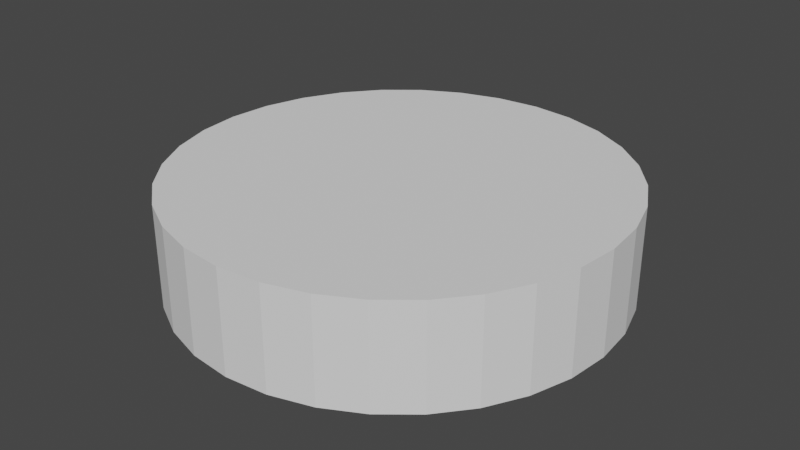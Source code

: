 # Source: Balk.blend  (saved by Blender 2.90.8; exported with 4.5.12 LTS)
import bpy
from mathutils import Matrix  # noqa: F401  (used for matrix-valued properties, if any)

bpy.ops.wm.read_factory_settings(use_empty=True)
scene = bpy.context.scene
scene.name = 'Scene'

# ---- collections
col_collection = bpy.data.collections.new('Collection'); scene.collection.children.link(col_collection)

# ---- world
world_world = bpy.data.worlds.new('World'); scene.world = world_world
world_world.use_nodes = True; world_world.node_tree.nodes.clear()
_N = world_world.node_tree.nodes; _L = world_world.node_tree.links
n0 = _N.new('ShaderNodeOutputWorld'); n0.name = 'World Output'; n0.location = (300, 300)
n1 = _N.new('ShaderNodeBackground'); n1.name = 'Background'; n1.location = (10, 300)
n1.inputs[0].default_value = (0.05088, 0.05088, 0.05088, 1.0)
_L.new(n1.outputs[0], n0.inputs[0])
n0.is_active_output = True
world_world.color = (0.05088, 0.05088, 0.05088)
world_world.use_sun_shadow = False
world_world.sun_shadow_jitter_overblur = 0.0

# ---- meshes
me_cylinder = bpy.data.meshes.new('Cylinder')
me_cylinder.from_pydata([(0.0, 1.0, -1.0), (0.0, 1.0, 1.0), (0.1951, 0.9808, -1.0), (0.1951, 0.9808, 1.0), (0.3827, 0.9239, -1.0), (0.3827, 0.9239, 1.0), (0.5556, 0.8315, -1.0), (0.5556, 0.8315, 1.0), (0.7071, 0.7071, -1.0), (0.7071, 0.7071, 1.0), (0.8315, 0.5556, -1.0), (0.8315, 0.5556, 1.0), (0.9239, 0.3827, -1.0), (0.9239, 0.3827, 1.0), (0.9808, 0.1951, -1.0), (0.9808, 0.1951, 1.0), (1.0, 7.55e-08, -1.0), (1.0, 7.55e-08, 1.0), (0.9808, -0.1951, -1.0), (0.9808, -0.1951, 1.0), (0.9239, -0.3827, -1.0), (0.9239, -0.3827, 1.0), (0.8315, -0.5556, -1.0), (0.8315, -0.5556, 1.0), (0.7071, -0.7071, -1.0), (0.7071, -0.7071, 1.0), (0.5556, -0.8315, -1.0), (0.5556, -0.8315, 1.0), (0.3827, -0.9239, -1.0), (0.3827, -0.9239, 1.0), (0.1951, -0.9808, -1.0), (0.1951, -0.9808, 1.0), (-3.258e-07, -1.0, -1.0), (-3.258e-07, -1.0, 1.0), (-0.1951, -0.9808, -1.0), (-0.1951, -0.9808, 1.0), (-0.3827, -0.9239, -1.0), (-0.3827, -0.9239, 1.0), (-0.5556, -0.8315, -1.0), (-0.5556, -0.8315, 1.0), (-0.7071, -0.7071, -1.0), (-0.7071, -0.7071, 1.0), (-0.8315, -0.5556, -1.0), (-0.8315, -0.5556, 1.0), (-0.9239, -0.3827, -1.0), (-0.9239, -0.3827, 1.0), (-0.9808, -0.1951, -1.0), (-0.9808, -0.1951, 1.0), (-1.0, 9.656e-07, -1.0), (-1.0, 9.656e-07, 1.0), (-0.9808, 0.1951, -1.0), (-0.9808, 0.1951, 1.0), (-0.9239, 0.3827, -1.0), (-0.9239, 0.3827, 1.0), (-0.8315, 0.5556, -1.0), (-0.8315, 0.5556, 1.0), (-0.7071, 0.7071, -1.0), (-0.7071, 0.7071, 1.0), (-0.5556, 0.8315, -1.0), (-0.5556, 0.8315, 1.0), (-0.3827, 0.9239, -1.0), (-0.3827, 0.9239, 1.0), (-0.1951, 0.9808, -1.0), (-0.1951, 0.9808, 1.0)], [], [(0, 1, 3, 2), (2, 3, 5, 4), (4, 5, 7, 6), (6, 7, 9, 8), (8, 9, 11, 10), (10, 11, 13, 12), (12, 13, 15, 14), (14, 15, 17, 16), (16, 17, 19, 18), (18, 19, 21, 20), (20, 21, 23, 22), (22, 23, 25, 24), (24, 25, 27, 26), (26, 27, 29, 28), (28, 29, 31, 30), (30, 31, 33, 32), (32, 33, 35, 34), (34, 35, 37, 36), (36, 37, 39, 38), (38, 39, 41, 40), (40, 41, 43, 42), (42, 43, 45, 44), (44, 45, 47, 46), (46, 47, 49, 48), (48, 49, 51, 50), (50, 51, 53, 52), (52, 53, 55, 54), (54, 55, 57, 56), (56, 57, 59, 58), (58, 59, 61, 60), (3, 1, 63, 61, 59, 57, 55, 53, 51, 49, 47, 45, 43, 41, 39, 37, 35, 33, 31, 29, 27, 25, 23, 21, 19, 17, 15, 13, 11, 9, 7, 5), (60, 61, 63, 62), (62, 63, 1, 0), (0, 2, 4, 6, 8, 10, 12, 14, 16, 18, 20, 22, 24, 26, 28, 30, 32, 34, 36, 38, 40, 42, 44, 46, 48, 50, 52, 54, 56, 58, 60, 62)])
_uv = me_cylinder.uv_layers.new(name='UVMap')
_uv.uv.foreach_set('vector', [1.0, 0.5, 1.0, 1.0, 0.9688, 1.0, 0.9688, 0.5, 0.9688, 0.5, 0.9688, 1.0, 0.9375, 1.0, 0.9375, 0.5, 0.9375, 0.5, 0.9375, 1.0, 0.9062, 1.0, 0.9062, 0.5, 0.9062, 0.5, 0.9062, 1.0, 0.875, 1.0, 0.875, 0.5, 0.875, 0.5, 0.875, 1.0, 0.8438, 1.0, 0.8438, 0.5, 0.8438, 0.5, 0.8438, 1.0, 0.8125, 1.0, 0.8125, 0.5, 0.8125, 0.5, 0.8125, 1.0, 0.7812, 1.0, 0.7812, 0.5, 0.7812, 0.5, 0.7812, 1.0, 0.75, 1.0, 0.75, 0.5, 0.75, 0.5, 0.75, 1.0, 0.7188, 1.0, 0.7188, 0.5, 0.7188, 0.5, 0.7188, 1.0, 0.6875, 1.0, 0.6875, 0.5, 0.6875, 0.5, 0.6875, 1.0, 0.6562, 1.0, 0.6562, 0.5, 0.6562, 0.5, 0.6562, 1.0, 0.625, 1.0, 0.625, 0.5, 0.625, 0.5, 0.625, 1.0, 0.5938, 1.0, 0.5938, 0.5, 0.5938, 0.5, 0.5938, 1.0, 0.5625, 1.0, 0.5625, 0.5, 0.5625, 0.5, 0.5625, 1.0, 0.5312, 1.0, 0.5312, 0.5, 0.5312, 0.5, 0.5312, 1.0, 0.5, 1.0, 0.5, 0.5, 0.5, 0.5, 0.5, 1.0, 0.4688, 1.0, 0.4688, 0.5, 0.4688, 0.5, 0.4688, 1.0, 0.4375, 1.0, 0.4375, 0.5, 0.4375, 0.5, 0.4375, 1.0, 0.4062, 1.0, 0.4062, 0.5, 0.4062, 0.5, 0.4062, 1.0, 0.375, 1.0, 0.375, 0.5, 0.375, 0.5, 0.375, 1.0, 0.3438, 1.0, 0.3438, 0.5, 0.3438, 0.5, 0.3438, 1.0, 0.3125, 1.0, 0.3125, 0.5, 0.3125, 0.5, 0.3125, 1.0, 0.2812, 1.0, 0.2812, 0.5, 0.2812, 0.5, 0.2812, 1.0, 0.25, 1.0, 0.25, 0.5, 0.25, 0.5, 0.25, 1.0, 0.2188, 1.0, 0.2188, 0.5, 0.2188, 0.5, 0.2188, 1.0, 0.1875, 1.0, 0.1875, 0.5, 0.1875, 0.5, 0.1875, 1.0, 0.1562, 1.0, 0.1562, 0.5, 0.1562, 0.5, 0.1562, 1.0, 0.125, 1.0, 0.125, 0.5, 0.125, 0.5, 0.125, 1.0, 0.09375, 1.0, 0.09375, 0.5, 0.09375, 0.5, 0.09375, 1.0, 0.0625, 1.0, 0.0625, 0.5, 0.2968, 0.4854, 0.25, 0.49, 0.2032, 0.4854, 0.1582, 0.4717, 0.1167, 0.4496, 0.08029, 0.4197, 0.05045, 0.3833, 0.02827, 0.3418, 0.01461, 0.2968, 0.01, 0.25, 0.01461, 0.2032, 0.02827, 0.1582, 0.05045, 0.1167, 0.08029, 0.08029, 0.1167, 0.05045, 0.1582, 0.02827, 0.2032, 0.01461, 0.25, 0.01, 0.2968, 0.01461, 0.3418, 0.02827, 0.3833, 0.05045, 0.4197, 0.08029, 0.4496, 0.1167, 0.4717, 0.1582, 0.4854, 0.2032, 0.49, 0.25, 0.4854, 0.2968, 0.4717, 0.3418, 0.4496, 0.3833, 0.4197, 0.4197, 0.3833, 0.4496, 0.3418, 0.4717, 0.0625, 0.5, 0.0625, 1.0, 0.03125, 1.0, 0.03125, 0.5, 0.03125, 0.5, 0.03125, 1.0, 0.0, 1.0, 0.0, 0.5, 0.75, 0.49, 0.7968, 0.4854, 0.8418, 0.4717, 0.8833, 0.4496, 0.9197, 0.4197, 0.9496, 0.3833, 0.9717, 0.3418, 0.9854, 0.2968, 0.99, 0.25, 0.9854, 0.2032, 0.9717, 0.1582, 0.9496, 0.1167, 0.9197, 0.08029, 0.8833, 0.05045, 0.8418, 0.02827, 0.7968, 0.01461, 0.75, 0.01, 0.7032, 0.01461, 0.6582, 0.02827, 0.6167, 0.05045, 0.5803, 0.08029, 0.5504, 0.1167, 0.5283, 0.1582, 0.5146, 0.2032, 0.51, 0.25, 0.5146, 0.2968, 0.5283, 0.3418, 0.5504, 0.3833, 0.5803, 0.4197, 0.6167, 0.4496, 0.6582, 0.4717, 0.7032, 0.4854])
me_cylinder.use_remesh_fix_poles = True
me_cylinder.use_remesh_preserve_attributes = False
me_cylinder.use_mirror_vertex_groups = False
me_cylinder.update()

# ---- objects
ob_cylinder = bpy.data.objects.new('Cylinder', me_cylinder)

# ---- transforms, parenting, visibility, modifiers, constraints
ob_cylinder.location = (0.0, 0.0, 0.0)
ob_cylinder.scale = (1.0, 1.0, 0.2325)
ob_cylinder.lineart.crease_threshold = 0.0

# ---- collection membership
col_collection.objects.link(ob_cylinder)

# ---- scene / render settings (as saved in the file)
scene.frame_start = 1; scene.frame_end = 250; scene.frame_set(1)
scene.render.engine = 'BLENDER_EEVEE_NEXT'
scene.cycles.use_denoising = False
scene.cycles.samples = 128
scene.cycles.sampling_pattern = 'TABULATED_SOBOL'
scene.cycles.use_adaptive_sampling = False
scene.cycles.use_light_tree = False
scene.view_settings.view_transform = 'Filmic'
bpy.context.view_layer.update()

# ---- added for rendering (the .blend has no active camera and no usable light): camera, sun
cam_auto = bpy.data.cameras.new('AutoCamera')
cam_auto.lens = 50.0
cam_auto.sensor_width = 36.0
cam_auto.clip_end = 1000.0
ob_auto_camera = bpy.data.objects.new('AutoCamera', cam_auto)
scene.collection.objects.link(ob_auto_camera)
ob_auto_camera.location = (2.65205, -3.18247, 2.12164)
ob_auto_camera.rotation_euler = (1.09748, -7.21219e-08, 0.694738)
scene.camera = ob_auto_camera
light_auto_sun = bpy.data.lights.new('AutoSun', 'SUN')
light_auto_sun.energy = 3.0
light_auto_sun.angle = 0.0523599
ob_auto_sun = bpy.data.objects.new('AutoSun', light_auto_sun)
scene.collection.objects.link(ob_auto_sun)
ob_auto_sun.rotation_euler = (0.872665, 0.174533, 0.523599)
bpy.context.view_layer.update()
